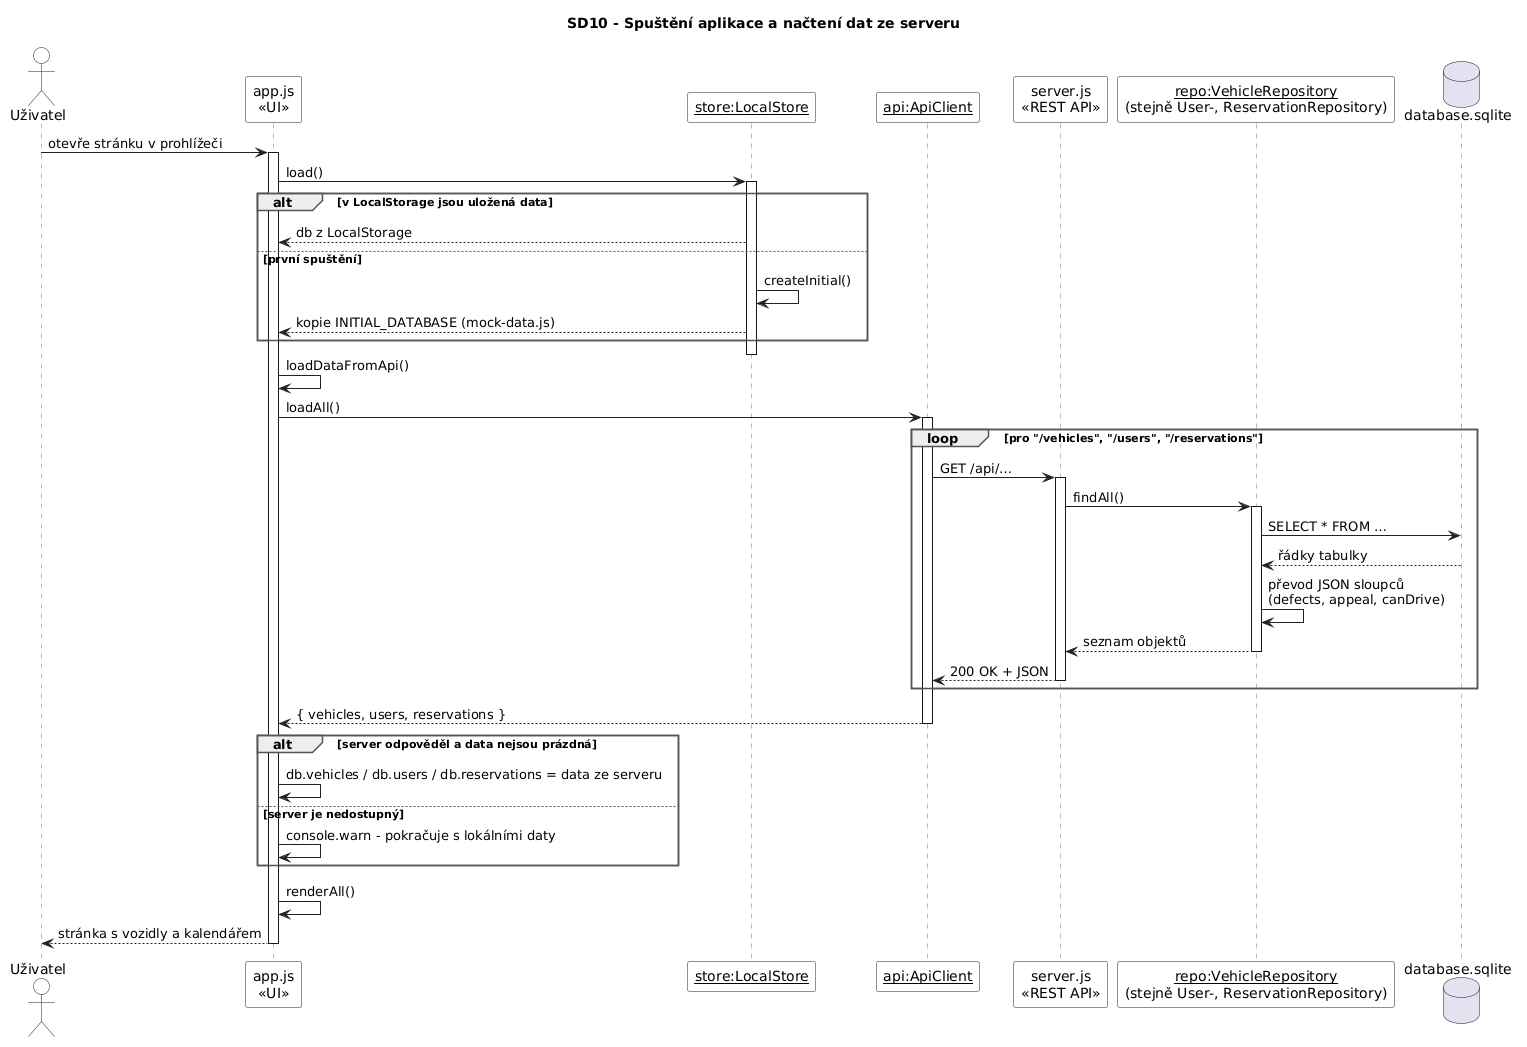

The diagram above was rendered by PlantUML. Its source (embedded in the PNG):
@startuml
' ============================================================
' SD10 - Spuštění aplikace a načtení dat ze serveru
' Kód: src/app.js        loadDb(), loadDataFromApi(), renderAll()
'      src/services.js   LocalStore.load(), ApiClient.loadAll(), ApiClient.get()
'      server/server.js  GET /api/vehicles|users|reservations,
'                        VehicleRepository / UserRepository / ReservationRepository.findAll()
' Pravidla:
'   - nejdřív se načtou data z LocalStorage (nebo výchozí mock-data.js)
'   - pak se přepíšou daty ze serveru; když server neběží, zůstanou lokální data
' ============================================================
skinparam defaultFontName Arial
skinparam shadowing false
skinparam ArrowColor #222222
skinparam SequenceLifeLineBorderColor #777777
skinparam ParticipantBackgroundColor #FFFFFF
skinparam ParticipantBorderColor #222222
skinparam ActorBackgroundColor #FFFFFF
skinparam ActorBorderColor #222222
skinparam SequenceGroupBorderColor #555555
skinparam SequenceGroupHeaderFontStyle bold
skinparam NoteBackgroundColor #FFFBE6
skinparam NoteBorderColor #B5A642

title SD10 - Spuštění aplikace a načtení dat ze serveru

actor "Uživatel" as U
participant "app.js\n«UI»" as UI
participant "__store:LocalStore__" as ST
participant "__api:ApiClient__" as API
participant "server.js\n«REST API»" as SRV
participant "__repo:VehicleRepository__\n(stejně User-, ReservationRepository)" as REPO
database "database.sqlite" as DB

U -> UI : otevře stránku v prohlížeči
activate UI
UI -> ST : load()
activate ST
alt v LocalStorage jsou uložená data
  ST --> UI : db z LocalStorage
else první spuštění
  ST -> ST : createInitial()
  ST --> UI : kopie INITIAL_DATABASE (mock-data.js)
end
deactivate ST

UI -> UI : loadDataFromApi()
UI -> API : loadAll()
activate API

loop pro "/vehicles", "/users", "/reservations"
  API -> SRV : GET /api/…
  activate SRV
  SRV -> REPO : findAll()
  activate REPO
  REPO -> DB : SELECT * FROM …
  DB --> REPO : řádky tabulky
  REPO -> REPO : převod JSON sloupců\n(defects, appeal, canDrive)
  REPO --> SRV : seznam objektů
  deactivate REPO
  SRV --> API : 200 OK + JSON
  deactivate SRV
end

API --> UI : { vehicles, users, reservations }
deactivate API

alt server odpověděl a data nejsou prázdná
  UI -> UI : db.vehicles / db.users / db.reservations = data ze serveru
else server je nedostupný
  UI -> UI : console.warn - pokračuje s lokálními daty
end

UI -> UI : renderAll()
UI --> U : stránka s vozidly a kalendářem
deactivate UI
@enduml